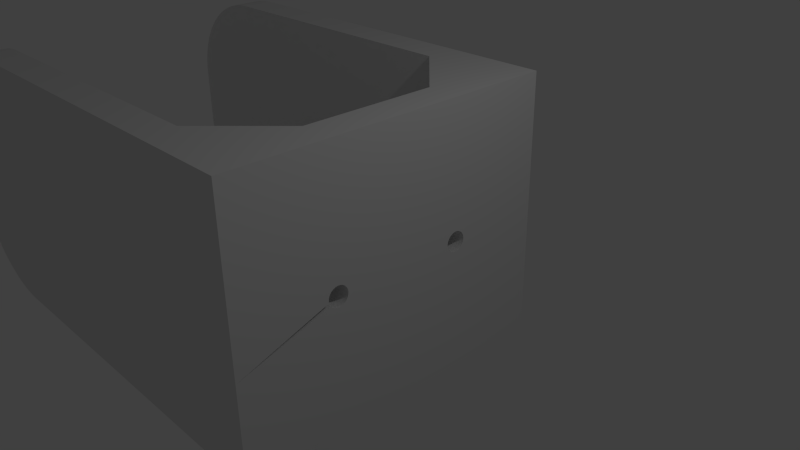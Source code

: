 # Source: hand.blend  (saved by Blender 2.69.0; exported with 4.5.12 LTS)
import bpy
from mathutils import Matrix  # noqa: F401  (used for matrix-valued properties, if any)

bpy.ops.wm.read_factory_settings(use_empty=True)
scene = bpy.context.scene
scene.name = 'Scene'

# ---- collections
col_collection_1 = bpy.data.collections.new('Collection 1'); scene.collection.children.link(col_collection_1)

# ---- world
world_world = bpy.data.worlds.new('World'); scene.world = world_world
world_world.color = (0.05088, 0.05088, 0.05088)
world_world.use_sun_shadow = False
world_world.sun_shadow_jitter_overblur = 0.0
world_world.cycles.sampling_method = 'MANUAL'
world_world.cycles.sample_map_resolution = 256

# ---- cameras
cam_camera = bpy.data.cameras.new('Camera')
cam_camera.clip_end = 100.0
cam_camera.lens = 35.0
cam_camera.sensor_width = 32.0
cam_camera.sensor_height = 18.0
cam_camera.ortho_scale = 7.314
cam_camera.dof.focus_distance = 0.0
cam_camera.dof.aperture_fstop = 128.0

# ---- lights
light_lamp = bpy.data.lights.new('Lamp', 'POINT')
light_lamp.transmission_factor = 0.0
light_lamp.cutoff_distance = 30.0
light_lamp.energy = 100.0
light_lamp.shadow_buffer_clip_start = 1.001
light_lamp.shadow_soft_size = 0.1
light_lamp.shadow_maximum_resolution = 0.006
light_lamp.use_absolute_resolution = True
light_lamp.cycles.use_multiple_importance_sampling = False

# ---- meshes
me_plane_001 = bpy.data.meshes.new('Plane.001')
me_plane_001.from_pydata([(0.003083, -2.0, 2.0), (-0.003085, -2.0, -2.0), (0.003085, 2.0, 2.0), (-0.003083, 2.0, -2.0), (-1.003, -2.0, -1.998), (-0.9969, -2.0, 2.002), (0.003085, 2.5, 2.0), (-0.003083, 2.5, -2.0), (0.003087, -2.5, 2.0), (-0.003081, -2.5, -2.0), (-1.003, -2.5, -1.998), (-0.9969, -2.5, 2.002), (-0.0001289, -1.125, -0.08334), (-8.888e-05, -1.139, -0.0574), (-4.55e-05, -1.147, -0.02926), (-3.749e-07, -1.15, -1.032e-07), (4.475e-05, -1.147, 0.02926), (8.814e-05, -1.139, 0.0574), (0.0001281, -1.125, 0.08334), (0.0001632, -1.106, 0.1061), (0.000192, -1.083, 0.1247), (0.0002133, -1.057, 0.1386), (0.0002265, -1.029, 0.1471), (0.000231, -1.0, 0.15), (0.0002265, -0.9707, 0.1471), (0.0002134, -0.9426, 0.1386), (0.000192, -0.9167, 0.1247), (0.0001633, -0.8939, 0.1061), (0.0001282, -0.8753, 0.08334), (8.823e-05, -0.8614, 0.0574), (4.484e-05, -0.8529, 0.02926), (-2.771e-07, -0.85, -1.074e-07), (-4.54e-05, -0.8529, -0.02926), (-8.879e-05, -0.8614, -0.0574), (-0.0001288, -0.8753, -0.08334), (-0.0001638, -0.8939, -0.1061), (-0.0001926, -0.9167, -0.1247), (-0.000214, -0.9426, -0.1386), (-0.0002272, -0.9707, -0.1471), (-0.0002316, -1.0, -0.15), (-0.0002272, -1.029, -0.1471), (-0.000214, -1.057, -0.1386), (-0.0001927, -1.083, -0.1247), (-0.0001639, -1.106, -0.1061), (-0.0001281, 1.125, -0.08334), (-8.814e-05, 1.139, -0.0574), (-4.475e-05, 1.147, -0.02926), (3.747e-07, 1.15, -3.239e-08), (4.55e-05, 1.147, 0.02926), (8.888e-05, 1.139, 0.0574), (0.0001289, 1.125, 0.08334), (0.0001639, 1.106, 0.1061), (0.0001927, 1.083, 0.1247), (0.000214, 1.057, 0.1386), (0.0002272, 1.029, 0.1471), (0.0002316, 1.0, 0.15), (0.0002272, 0.9707, 0.1471), (0.000214, 0.9426, 0.1386), (0.0001926, 0.9167, 0.1247), (0.0001638, 0.8939, 0.1061), (0.0001288, 0.8753, 0.08334), (8.879e-05, 0.8614, 0.0574), (4.54e-05, 0.8529, 0.02926), (2.769e-07, 0.85, -5.504e-08), (-4.484e-05, 0.8529, -0.02926), (-8.823e-05, 0.8614, -0.0574), (-0.0001282, 0.8753, -0.08334), (-0.0001633, 0.8939, -0.1061), (-0.000192, 0.9167, -0.1247), (-0.0002134, 0.9426, -0.1386), (-0.0002265, 0.9707, -0.1471), (-0.000231, 1.0, -0.15), (-0.0002265, 1.029, -0.1471), (-0.0002133, 1.057, -0.1386), (-0.000192, 1.083, -0.1247), (-0.0001632, 1.106, -0.1061), (0.5031, -2.0, 2.0), (0.4969, -2.0, -2.0), (0.5031, 2.0, 2.0), (0.4969, 2.0, -2.0), (0.5031, 2.5, 2.0), (0.4969, 2.5, -2.0), (0.5031, -2.5, 2.0), (0.4969, -2.5, -2.0), (0.4999, -1.125, -0.08364), (0.5, -1.147, -0.02957), (0.5, -1.15, -0.0003085), (0.5, -1.147, 0.02896), (0.5001, -1.139, 0.05709), (0.5001, -1.125, 0.08303), (0.5002, -1.106, 0.1058), (0.5002, -1.083, 0.1244), (0.5002, -1.057, 0.1383), (0.5002, -1.029, 0.1468), (0.5002, -1.0, 0.1497), (0.5002, -0.9707, 0.1468), (0.5002, -0.9426, 0.1383), (0.5002, -0.9167, 0.1244), (0.5002, -0.8939, 0.1058), (0.5001, -0.8753, 0.08303), (0.5001, -0.8614, 0.05709), (0.5, -0.8529, 0.02896), (0.5, -0.85, -0.0003085), (0.5, -0.8529, -0.02957), (0.4999, -0.8614, -0.05771), (0.4999, -0.8753, -0.08364), (0.4998, -0.8939, -0.1064), (0.4998, -0.9167, -0.125), (0.4998, -0.9426, -0.1389), (0.4998, -0.9707, -0.1474), (0.4998, -1.0, -0.1503), (0.4998, -1.029, -0.1474), (0.4998, -1.057, -0.1389), (0.4998, -1.083, -0.125), (0.4998, -1.106, -0.1064), (0.4999, 1.125, -0.08364), (0.4999, 1.139, -0.05771), (0.5, 1.147, -0.02957), (0.5, 1.15, -0.0003084), (0.5, 1.147, 0.02896), (0.5001, 1.139, 0.05709), (0.5001, 1.125, 0.08303), (0.5002, 1.106, 0.1058), (0.5002, 1.083, 0.1244), (0.5002, 1.057, 0.1383), (0.5002, 1.029, 0.1468), (0.5002, 1.0, 0.1497), (0.5002, 0.9707, 0.1468), (0.5002, 0.9426, 0.1383), (0.5002, 0.9167, 0.1244), (0.5002, 0.8939, 0.1058), (0.5001, 0.8753, 0.08303), (0.5001, 0.8614, 0.05709), (0.5, 0.8529, 0.02896), (0.5, 0.85, -0.0003084), (0.5, 0.8529, -0.02957), (0.4999, 0.8614, -0.05771), (0.4999, 0.8753, -0.08364), (0.4998, 0.8939, -0.1064), (0.4998, 0.9167, -0.125), (0.4998, 0.9426, -0.1389), (0.4998, 0.9707, -0.1474), (0.4998, 1.0, -0.1503), (0.4998, 1.029, -0.1474), (0.4998, 1.057, -0.1389), (0.4998, 1.083, -0.125), (0.4998, 1.106, -0.1064), (-5.497, 2.0, 2.008), (-6.999, 2.0, 0.5108), (-5.615, 2.0, 2.004), (-5.732, 2.0, 1.99), (-5.847, 2.0, 1.968), (-5.961, 2.0, 1.936), (-6.071, 2.0, 1.895), (-6.178, 2.0, 1.846), (-6.281, 2.0, 1.789), (-6.379, 2.0, 1.723), (-6.472, 2.0, 1.651), (-6.558, 2.0, 1.571), (-6.638, 2.0, 1.484), (-6.711, 2.0, 1.392), (-6.777, 2.0, 1.294), (-6.835, 2.0, 1.192), (-6.884, 2.0, 1.085), (-6.925, 2.0, 0.9742), (-6.957, 2.0, 0.8609), (-6.98, 2.0, 0.7454), (-6.994, 2.0, 0.6285), (-7.001, 2.0, -0.4892), (-5.503, 2.0, -1.992), (-6.996, 2.0, -0.6069), (-6.983, 2.0, -0.7239), (-6.96, 2.0, -0.8394), (-6.928, 2.0, -0.9528), (-6.887, 2.0, -1.063), (-6.838, 2.0, -1.17), (-6.781, 2.0, -1.273), (-6.716, 2.0, -1.371), (-6.643, 2.0, -1.464), (-6.563, 2.0, -1.551), (-6.477, 2.0, -1.631), (-6.384, 2.0, -1.704), (-6.286, 2.0, -1.769), (-6.184, 2.0, -1.827), (-6.077, 2.0, -1.876), (-5.966, 2.0, -1.917), (-5.853, 2.0, -1.95), (-5.738, 2.0, -1.973), (-5.621, 2.0, -1.987), (-7.001, -2.0, -0.4892), (-5.503, -2.0, -1.992), (-6.996, -2.0, -0.6069), (-6.983, -2.0, -0.7239), (-6.96, -2.0, -0.8394), (-6.928, -2.0, -0.9528), (-6.887, -2.0, -1.063), (-6.838, -2.0, -1.17), (-6.781, -2.0, -1.273), (-6.716, -2.0, -1.371), (-6.643, -2.0, -1.464), (-6.563, -2.0, -1.551), (-6.477, -2.0, -1.631), (-6.384, -2.0, -1.704), (-6.286, -2.0, -1.769), (-6.184, -2.0, -1.827), (-6.077, -2.0, -1.876), (-5.966, -2.0, -1.917), (-5.853, -2.0, -1.95), (-5.738, -2.0, -1.973), (-5.621, -2.0, -1.987), (-5.497, -2.0, 2.008), (-6.999, -2.0, 0.5108), (-5.615, -2.0, 2.004), (-5.732, -2.0, 1.99), (-5.847, -2.0, 1.968), (-5.961, -2.0, 1.936), (-6.071, -2.0, 1.895), (-6.178, -2.0, 1.846), (-6.281, -2.0, 1.789), (-6.379, -2.0, 1.723), (-6.472, -2.0, 1.651), (-6.558, -2.0, 1.571), (-6.638, -2.0, 1.484), (-6.711, -2.0, 1.392), (-6.777, -2.0, 1.294), (-6.835, -2.0, 1.192), (-6.884, -2.0, 1.085), (-6.925, -2.0, 0.9742), (-6.957, -2.0, 0.8609), (-6.98, -2.0, 0.7454), (-6.994, -2.0, 0.6285), (-6.999, 2.5, 0.5108), (-5.497, 2.5, 2.008), (-6.994, 2.5, 0.6285), (-6.98, 2.5, 0.7454), (-6.957, 2.5, 0.8609), (-6.925, 2.5, 0.9742), (-6.884, 2.5, 1.085), (-6.835, 2.5, 1.192), (-6.777, 2.5, 1.294), (-6.711, 2.5, 1.392), (-6.638, 2.5, 1.484), (-6.558, 2.5, 1.571), (-6.472, 2.5, 1.651), (-6.379, 2.5, 1.723), (-6.281, 2.5, 1.789), (-6.178, 2.5, 1.846), (-6.071, 2.5, 1.895), (-5.961, 2.5, 1.936), (-5.847, 2.5, 1.968), (-5.732, 2.5, 1.99), (-5.615, 2.5, 2.004), (-5.503, 2.5, -1.992), (-7.001, 2.5, -0.4892), (-5.621, 2.5, -1.987), (-5.738, 2.5, -1.973), (-5.853, 2.5, -1.95), (-5.966, 2.5, -1.917), (-6.077, 2.5, -1.876), (-6.184, 2.5, -1.827), (-6.286, 2.5, -1.769), (-6.384, 2.5, -1.704), (-6.477, 2.5, -1.631), (-6.563, 2.5, -1.551), (-6.643, 2.5, -1.464), (-6.716, 2.5, -1.371), (-6.781, 2.5, -1.273), (-6.838, 2.5, -1.17), (-6.887, 2.5, -1.063), (-6.928, 2.5, -0.9528), (-6.96, 2.5, -0.8394), (-6.983, 2.5, -0.7239), (-6.996, 2.5, -0.6069), (-5.503, -2.5, -1.992), (-7.001, -2.5, -0.4892), (-5.621, -2.5, -1.987), (-5.738, -2.5, -1.973), (-5.853, -2.5, -1.95), (-5.966, -2.5, -1.917), (-6.077, -2.5, -1.876), (-6.184, -2.5, -1.827), (-6.286, -2.5, -1.769), (-6.384, -2.5, -1.704), (-6.477, -2.5, -1.631), (-6.563, -2.5, -1.551), (-6.643, -2.5, -1.464), (-6.716, -2.5, -1.371), (-6.781, -2.5, -1.273), (-6.838, -2.5, -1.17), (-6.887, -2.5, -1.063), (-6.928, -2.5, -0.9528), (-6.96, -2.5, -0.8394), (-6.983, -2.5, -0.7239), (-6.996, -2.5, -0.6069), (-6.999, -2.5, 0.5108), (-5.497, -2.5, 2.008), (-6.994, -2.5, 0.6285), (-6.98, -2.5, 0.7454), (-6.957, -2.5, 0.8609), (-6.925, -2.5, 0.9742), (-6.884, -2.5, 1.085), (-6.835, -2.5, 1.192), (-6.777, -2.5, 1.294), (-6.711, -2.5, 1.392), (-6.638, -2.5, 1.484), (-6.558, -2.5, 1.571), (-6.472, -2.5, 1.651), (-6.379, -2.5, 1.723), (-6.281, -2.5, 1.789), (-6.178, -2.5, 1.846), (-6.071, -2.5, 1.895), (-5.961, -2.5, 1.936), (-5.847, -2.5, 1.968), (-5.732, -2.5, 1.99), (-5.615, -2.5, 2.004), (0.5, -2.5, -0.0003085), (0.5015, -2.5, 0.9997), (0.4985, -2.5, -1.0), (0.5023, -2.5, 1.5), (0.4977, -2.5, -1.5), (0.5008, -2.5, 0.4997), (0.4992, -2.5, -0.5003), (0.5027, -2.5, 1.75), (0.4973, -2.5, -1.75), (0.5004, -2.5, 0.2497), (0.4996, -2.5, -0.2503), (0.5019, -2.5, 1.25), (0.4981, -2.5, -1.25), (0.5012, -2.5, 0.7497), (0.4988, -2.5, -0.7503), (-6.518e-07, -2.0, -9.139e-08), (-0.001543, -2.0, -1.0), (-0.0007716, -2.0, -0.5), (-0.0003861, -2.0, -0.25), (0.0003848, -2.0, 0.25), (-0.001157, -2.0, -0.75), (-0.003084, 1.0, -2.0), (-0.003084, 1.788e-07, -2.0), (-0.003084, -1.0, -2.0), (-0.003084, 0.5, -2.0), (-0.003084, -1.5, -2.0), (-0.003084, -0.5, -2.0), (-0.6636, -2.0, -1.66), (0.003084, -1.788e-07, 2.0), (0.003084, -1.0, 2.0), (0.003084, 1.0, 2.0), (0.001734, -2.0, 1.0), (-0.6801, -2.0, 1.684), (-2.747, 2.0, 2.004), (-1.372, 2.0, 2.002), (-4.122, 2.0, 2.006), (-1.0, 2.0, 2.001), (-4.809, 2.0, 2.007), (-2.059, 2.0, 2.003), (-3.434, 2.0, 2.005), (6.517e-07, 2.0, 0.0), (-0.001541, 2.0, -1.0), (0.001543, 2.0, 1.0), (-2.753, 2.0, -1.996), (-1.0, 2.0, -1.998), (-4.128, 2.0, -1.994), (-4.816, 2.0, -1.993), (-2.066, 2.0, -1.997), (-3.441, 2.0, -1.995), (-7.0, -2.0, 0.1343), (-7.0, -2.0, -0.1157)], [], [(168, 148, 231, 253), (189, 365, 364, 211, 294, 274), (17, 18, 89, 88), (55, 54, 125, 126), (16, 17, 88, 87), (38, 39, 110, 109), (22, 23, 94, 93), (65, 64, 135, 136), (71, 70, 141, 142), (49, 48, 119, 120), (32, 33, 104, 103), (70, 69, 140, 141), (54, 53, 124, 125), (31, 32, 103, 102), (37, 38, 109, 108), (15, 16, 87, 86), (21, 22, 93, 92), (59, 58, 129, 130), (64, 63, 134, 135), (42, 43, 114, 113), (20, 21, 92, 91), (26, 27, 98, 97), (48, 47, 118, 119), (69, 68, 139, 140), (47, 46, 117, 118), (75, 74, 145, 146), (53, 52, 123, 124), (30, 31, 102, 101), (14, 15, 86, 85), (36, 37, 108, 107), (74, 73, 144, 145), (58, 57, 128, 129), (35, 36, 107, 106), (63, 62, 133, 134), (19, 20, 91, 90), (41, 42, 113, 112), (25, 26, 97, 96), (62, 61, 132, 133), (68, 67, 138, 139), (46, 45, 116, 117), (24, 25, 96, 95), (52, 51, 122, 123), (29, 30, 101, 100), (73, 72, 143, 144), (51, 50, 121, 122), (57, 56, 127, 128), (34, 35, 106, 105), (18, 19, 90, 89), (40, 41, 112, 111), (39, 40, 111, 110), (67, 66, 137, 138), (23, 24, 95, 94), (66, 65, 136, 137), (72, 71, 142, 143), (50, 49, 120, 121), (56, 55, 126, 127), (33, 34, 105, 104), (168, 253, 272, 170), (170, 272, 271, 171), (171, 271, 270, 172), (172, 270, 269, 173), (173, 269, 268, 174), (174, 268, 267, 175), (175, 267, 266, 176), (176, 266, 265, 177), (177, 265, 264, 178), (178, 264, 263, 179), (179, 263, 262, 180), (180, 262, 261, 181), (181, 261, 260, 182), (182, 260, 259, 183), (183, 259, 258, 184), (184, 258, 257, 185), (185, 257, 256, 186), (186, 256, 255, 187), (187, 255, 254, 188), (188, 254, 252, 169), (147, 232, 251, 149), (149, 251, 250, 150), (150, 250, 249, 151), (151, 249, 248, 152), (152, 248, 247, 153), (153, 247, 246, 154), (154, 246, 245, 155), (155, 245, 244, 156), (156, 244, 243, 157), (157, 243, 242, 158), (158, 242, 241, 159), (159, 241, 240, 160), (160, 240, 239, 161), (161, 239, 238, 162), (162, 238, 237, 163), (163, 237, 236, 164), (164, 236, 235, 165), (165, 235, 234, 166), (166, 234, 233, 167), (167, 233, 231, 148), (294, 211, 230, 296), (296, 230, 229, 297), (297, 229, 228, 298), (298, 228, 227, 299), (299, 227, 226, 300), (300, 226, 225, 301), (301, 225, 224, 302), (302, 224, 223, 303), (303, 223, 222, 304), (304, 222, 221, 305), (305, 221, 220, 306), (306, 220, 219, 307), (307, 219, 218, 308), (308, 218, 217, 309), (309, 217, 216, 310), (310, 216, 215, 311), (311, 215, 214, 312), (312, 214, 213, 313), (313, 213, 212, 314), (314, 212, 210, 295), (189, 274, 293, 191), (191, 293, 292, 192), (192, 292, 291, 193), (193, 291, 290, 194), (194, 290, 289, 195), (195, 289, 288, 196), (196, 288, 287, 197), (197, 287, 286, 198), (198, 286, 285, 199), (199, 285, 284, 200), (200, 284, 283, 201), (201, 283, 282, 202), (202, 282, 281, 203), (203, 281, 280, 204), (204, 280, 279, 205), (205, 279, 278, 206), (206, 278, 277, 207), (207, 277, 276, 208), (208, 276, 275, 209), (209, 275, 273, 190), (295, 210, 5, 0, 82, 8, 11), (5, 347, 346, 344), (273, 10, 4, 190), (1, 4, 10, 9), (9, 83, 1), (3, 336, 339, 337, 341, 338, 340, 1, 83, 77, 79), (252, 7, 81, 79, 3, 359, 362, 358, 363, 360, 361, 169), (0, 344, 343, 345, 2, 78, 76, 82), (78, 80, 6, 232, 147, 352, 350, 354, 348, 353, 349, 351, 2), (351, 345, 2), (61, 60, 131, 132), (60, 59, 130, 131), (45, 44, 115, 116), (44, 75, 146, 115), (12, 84, 114, 43), (147, 149, 150, 151, 152, 153, 154, 155, 156, 157, 158, 159, 160, 161, 162, 163, 164, 165, 166, 167, 148, 168, 170, 171, 172, 173, 174, 175, 176, 177, 178, 179, 180, 181, 182, 183, 184, 185, 186, 187, 188, 169, 361, 360, 363, 358, 362, 359, 356, 355, 357, 351, 349, 353, 348, 354, 350, 352), (29, 100, 99, 28), (28, 99, 98, 27), (103, 104, 135, 134, 133, 102), (86, 315, 325, 85), (80, 78, 76, 82, 322, 318, 326, 316, 328, 320, 324, 315, 86, 87, 88, 89, 90, 91, 92, 93, 94, 95, 96, 97, 98, 99, 100, 101, 102, 133, 132, 131, 130, 129, 128, 127, 126, 125, 124, 123, 122, 121, 120, 119, 118, 117, 116, 115, 146, 145, 144, 143, 142, 141, 140, 139, 138, 137, 136, 135, 104, 105, 106, 107, 108, 109, 110, 111, 112, 113, 114, 84, 12, 13, 14, 85, 325, 321, 329, 317, 327, 319, 323, 83, 77, 79, 81), (14, 330, 334, 15), (32, 31, 63, 64), (345, 351, 357), (346, 334, 15, 16, 17, 18, 19, 20, 21, 22, 23, 24, 25, 26, 27, 28, 29, 30, 31, 63, 62, 61, 60, 59, 58, 57, 56, 55, 54, 53, 52, 51, 50, 49, 48, 47, 46, 45, 44, 75, 74, 73, 72, 71, 70, 69, 68, 67, 66, 65, 64, 32, 33, 34, 35, 36, 37, 38, 39, 40, 41, 42, 43, 12, 13, 14, 330, 333, 332, 335, 331, 338, 341, 337, 339, 336, 356, 355, 357, 345, 343, 344), (1, 340, 338), (1, 338, 4), (331, 342, 4, 338), (344, 0, 5), (359, 3, 336), (336, 356, 359), (81, 7, 252, 254, 255, 256, 257, 258, 259, 260, 261, 262, 263, 264, 265, 266, 267, 268, 269, 270, 271, 272, 253, 231, 233, 234, 235, 236, 237, 238, 239, 240, 241, 242, 243, 244, 245, 246, 247, 248, 249, 250, 251, 232, 6, 80), (11, 8, 82, 322, 318, 326, 316, 328, 320, 324, 315, 325, 321, 329, 317, 327, 319, 323, 83, 9, 10, 273, 275, 276, 277, 278, 279, 280, 281, 282, 283, 284, 285, 286, 287, 288, 289, 290, 291, 292, 293, 274, 294, 296, 297, 298, 299, 300, 301, 302, 303, 304, 305, 306, 307, 308, 309, 310, 311, 312, 313, 314, 295), (191, 192, 193, 194, 195, 196, 197, 198, 199, 200, 201, 202, 203, 204, 205, 206, 207, 208, 209, 190, 4, 342, 331, 335, 332, 333, 330, 334, 346, 347, 5, 210, 212, 213, 214, 215, 216, 217, 218, 219, 220, 221, 222, 223, 224, 225, 226, 227, 228, 229, 230, 211, 364, 365, 189)])
me_plane_001.use_remesh_preserve_volume = False
me_plane_001.use_remesh_preserve_attributes = False
me_plane_001.use_mirror_vertex_groups = False
me_plane_001.update()

# ---- objects
ob_001 = bpy.data.objects.new('планка.001', me_plane_001)
ob_lamp = bpy.data.objects.new('Lamp', light_lamp)
ob_camera = bpy.data.objects.new('Camera', cam_camera)

# ---- transforms, parenting, visibility, modifiers, constraints
ob_001.location = (0.0, 0.0, 0.0)
ob_001.lineart.crease_threshold = 0.0
_m = ob_001.modifiers.new('Boolean', 'BOOLEAN')
_m.operation = 'UNION'
_m.solver = 'FAST'
ob_lamp.location = (4.076, 1.005, 5.904)
ob_lamp.rotation_euler = (0.6503, 0.05522, 1.866)
ob_lamp.lock_rotations_4d = False
ob_lamp.empty_display_type = 'ARROWS'
ob_lamp.color = (0.0, 0.0, 0.0, 0.0)
ob_lamp.lineart.crease_threshold = 0.0
ob_camera.location = (7.481, -6.508, 5.344)
ob_camera.rotation_euler = (1.109, 0.01082, 0.8149)
ob_camera.lock_rotations_4d = False
ob_camera.empty_display_type = 'ARROWS'
ob_camera.color = (0.0, 0.0, 0.0, 0.0)
ob_camera.display_type = 'WIRE'
ob_camera.lineart.crease_threshold = 0.0

# ---- collection membership
col_collection_1.objects.link(ob_001)
col_collection_1.objects.link(ob_lamp)
col_collection_1.objects.link(ob_camera)

# ---- scene / render settings (as saved in the file)
scene.camera = ob_camera
scene.frame_start = 1; scene.frame_end = 250; scene.frame_set(30)
scene.render.engine = 'BLENDER_EEVEE_NEXT'
scene.render.image_settings.compression = 90
scene.render.resolution_percentage = 50
scene.render.dither_intensity = 0.0
scene.cycles.use_denoising = False
scene.cycles.samples = 10
scene.cycles.sampling_pattern = 'TABULATED_SOBOL'
scene.cycles.light_sampling_threshold = 0.0
scene.cycles.use_adaptive_sampling = False
scene.cycles.use_light_tree = False
scene.cycles.blur_glossy = 0.0
scene.cycles.volume_bounces = 1
scene.cycles.pixel_filter_type = 'GAUSSIAN'
scene.cycles.sample_clamp_indirect = 0.0
scene.view_settings.view_transform = 'Standard'
bpy.context.view_layer.update()
